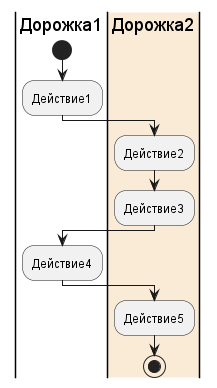

The diagram above was rendered by PlantUML. Its source (embedded in the PNG):
@startuml

|Дорожка1|
start
:Действие1;

|#AntiqueWhite|Дорожка2|
:Действие2;
:Действие3;

|Дорожка1|
:Действие4;

|Дорожка2|
:Действие5;
stop

@enduml